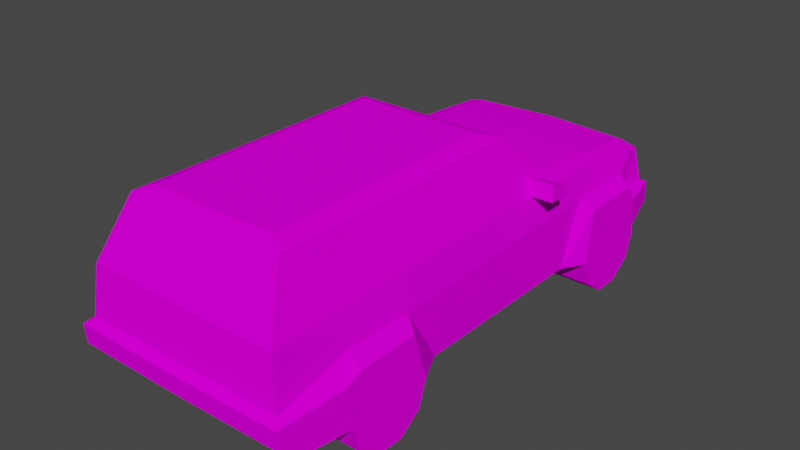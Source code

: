 # Source: dec_jeep2.blend  (saved by Blender 3.3.6; exported with 4.5.12 LTS)
import bpy
from mathutils import Matrix  # noqa: F401  (used for matrix-valued properties, if any)

bpy.ops.wm.read_factory_settings(use_empty=True)
scene = bpy.context.scene
scene.name = 'Scene'

# ---- collections
col_collection = bpy.data.collections.new('Collection'); scene.collection.children.link(col_collection)

# ---- images (referenced by path relative to the original .blend; pixels are not part of the script)
import os
ASSET_DIR = os.environ.get("B2B_ASSET_DIR", "")  # directory of the original .blend (textures are referenced by path, not embedded)
HERE = os.path.dirname(os.path.abspath(__file__))  # packed textures are extracted next to this script under _unpacked/

def load_image(name, relpath, width, height, colorspace="sRGB"):
    """Load a texture the original file referenced (path relative to the .blend, or extracted next to this script)."""
    p = next((c for c in (os.path.join(HERE, relpath), os.path.join(ASSET_DIR, relpath)) if relpath and os.path.exists(c)), "")
    if p:
        img = bpy.data.images.load(p, check_existing=True)
        img.name = name
    else:  # same state as the original file: an image datablock whose file is absent (Cycles renders it pink)
        img = bpy.data.images.new(name, width, height)
        img.source = "FILE"
        img.filepath = "//" + (relpath or name)
    img.colorspace_settings.name = colorspace
    return img
img_level3_lexus256x3_png_003 = load_image('level3_lexus256x3.png.003', 'level3_lexus256x3.png', 1024, 1024, 'sRGB')

# ---- materials (node trees are filled in below, after node groups)
mat_level3_lexus256x3 = bpy.data.materials.new('level3_lexus256x3')
mat_level3_lexus256x3.alpha_threshold = 0.0
mat_level3_lexus256x3.use_transparent_shadow = False
mat_level3_lexus256x3.diffuse_color = (1.0, 1.0, 1.0, 1.0)
mat_level3_lexus256x3.roughness = 0.5

# ---- material node trees
mat_level3_lexus256x3.use_nodes = True; mat_level3_lexus256x3.node_tree.nodes.clear()
_N = mat_level3_lexus256x3.node_tree.nodes; _L = mat_level3_lexus256x3.node_tree.links
n0 = _N.new('ShaderNodeBsdfDiffuse'); n0.name = 'Diffuse BSDF'; n0.location = (0, 0)
n1 = _N.new('ShaderNodeTexImage'); n1.name = 'Image Texture'; n1.location = (0, 0)
n1.image = img_level3_lexus256x3_png_003
n2 = _N.new('ShaderNodeOutputMaterial'); n2.name = 'Material Output'; n2.location = (0, 0)
_L.new(n0.outputs[0], n2.inputs[0])
_L.new(n1.outputs[0], n0.inputs[0])
n2.is_active_output = True

# ---- world
world_world = bpy.data.worlds.new('World'); scene.world = world_world
world_world.use_nodes = True; world_world.node_tree.nodes.clear()
_N = world_world.node_tree.nodes; _L = world_world.node_tree.links
n0 = _N.new('ShaderNodeOutputWorld'); n0.name = 'World Output'; n0.location = (300, 300)
n1 = _N.new('ShaderNodeBackground'); n1.name = 'Background'; n1.location = (10, 300)
n1.inputs[0].default_value = (0.05088, 0.05088, 0.05088, 1.0)
_L.new(n1.outputs[0], n0.inputs[0])
n0.is_active_output = True
world_world.color = (0.05088, 0.05088, 0.05088)
world_world.use_sun_shadow = False
world_world.sun_shadow_jitter_overblur = 0.0

# ---- meshes
me_track13_pmd0_mesh_003 = bpy.data.meshes.new('TRACK13.PMD0.mesh.003')
me_track13_pmd0_mesh_003.from_pydata([(9.525, 21.65, 7.679), (9.525, 24.4, 7.679), (9.854, 25.17, 7.372), (6.472, 21.41, 3.856), (10.79, 21.41, 3.856), (10.79, 21.18, 4.602), (6.472, 20.63, 1.473), (10.79, 20.63, 1.473), (6.472, 18.6, 0.0), (10.79, 18.6, 0.0), (-0.0004569, -22.7, 12.35), (8.997, -22.58, 12.29), (9.525, -22.98, 7.679), (-0.0004569, -23.09, 7.716), (6.472, 16.1, 0.0), (6.472, 14.07, 1.473), (10.79, 14.07, 1.473), (10.79, 16.1, 0.0), (6.472, 13.3, 3.856), (10.79, 13.3, 3.856), (9.601, 20.32, 9.676), (9.114, 22.97, 11.57), (8.997, 23.84, 11.11), (9.525, 13.58, 9.728), (8.91, 17.14, 12.11), (-6.473, 13.3, 3.856), (-6.473, 21.41, 3.856), (-6.473, 20.63, 1.473), (-6.473, 18.6, 0.0), (-6.473, 16.1, 0.0), (-6.473, 14.07, 1.473), (8.997, 9.769, 12.29), (9.525, 11.21, 3.861), (10.79, 13.94, 8.872), (10.79, 19.98, 8.858), (10.79, 20.94, 7.372), (-10.79, 20.94, 7.372), (-10.79, 21.18, 4.602), (-9.855, 25.17, 5.374), (-9.855, 25.17, 7.372), (-5.951, 3.224, 18.18), (-7.348, 4.784, 17.62), (7.347, 4.784, 17.62), (5.95, 3.224, 18.18), (-8.998, 9.769, 12.29), (-6.815, 9.769, 12.83), (-8.998, 23.84, 11.11), (-9.526, 24.4, 7.679), (-7.727, 23.84, 11.42), (-9.115, 22.97, 11.57), (-7.727, 22.97, 11.88), (-8.91, 17.14, 12.11), (-7.727, 17.14, 12.39), (-0.0004569, 25.52, 7.478), (-0.0004569, 24.74, 7.789), (-0.0004569, 25.52, 5.451), (9.854, 25.17, 5.374), (-9.526, 21.65, 7.679), (-10.79, 21.41, 3.856), (-10.79, 20.63, 1.473), (-10.79, 18.6, 0.0), (-0.0004569, -20.1, 17.7), (7.347, -20.0, 17.62), (-10.79, 16.1, 0.0), (-10.79, 14.07, 1.473), (-10.79, 13.3, 3.856), (-9.602, 20.32, 9.676), (-9.526, 13.58, 9.728), (-0.0004569, 24.17, 11.58), (7.727, 23.84, 11.42), (7.727, 22.97, 11.88), (-0.0004569, 23.29, 12.05), (-10.79, 19.98, 8.858), (-10.79, 13.94, 8.872), (7.727, 17.14, 12.39), (-0.0004569, 17.37, 12.57), (6.814, 9.769, 12.83), (-0.0004569, 9.899, 13.02), (-9.526, 11.21, 3.861), (-8.439, 8.257, 13.38), (-11.01, 8.257, 13.38), (-11.01, 8.564, 12.38), (-8.439, 8.564, 12.38), (8.438, 8.257, 13.38), (11.0, 8.257, 13.38), (11.0, 6.646, 13.94), (8.438, 6.646, 13.94), (11.0, 6.646, 12.38), (8.438, 6.646, 12.38), (11.0, 8.564, 12.38), (8.438, 8.564, 12.38), (-8.439, 6.646, 13.94), (-11.01, 6.646, 13.94), (-8.439, 6.646, 12.38), (-11.01, 6.646, 12.38), (-0.0004569, -19.11, 18.17), (5.95, -18.81, 18.18), (-10.79, -17.22, 3.906), (-10.3, -21.65, 4.094), (-0.0004569, -21.76, 4.113), (-6.473, -17.22, 3.906), (-10.12, -23.51, 5.425), (-0.0004569, -23.63, 5.452), (-7.348, -20.0, 17.62), (-5.951, -18.81, 18.18), (6.472, -17.22, 3.906), (-8.998, -22.58, 12.29), (-10.14, -23.69, 7.218), (-0.0004569, -23.81, 7.253), (-9.526, -22.98, 7.679), (10.3, -21.65, 4.094), (10.79, -17.22, 3.906), (10.12, -23.51, 5.425), (9.613, -9.828, 9.369), (9.525, -6.463, 3.9), (10.79, -10.49, 8.345), (-10.79, -16.45, 1.522), (-6.473, -16.45, 1.522), (6.472, -16.45, 1.522), (10.79, -16.45, 1.522), (-10.79, -17.66, 7.679), (9.525, -16.34, 9.369), (10.79, -17.66, 7.679), (10.14, -23.69, 7.218), (6.472, -14.42, 0.04943), (6.472, -11.92, 0.04943), (6.472, -9.889, 1.522), (6.472, -9.115, 3.906), (-9.526, -6.463, 3.9), (-10.79, -10.49, 8.345), (-10.79, -9.115, 3.906), (-9.613, -9.828, 9.369), (-6.473, -9.115, 3.906), (-6.473, -9.889, 1.522), (-6.473, -11.92, 0.04943), (-6.473, -14.42, 0.04943), (-9.526, -16.34, 9.369), (-10.79, -14.42, 0.04943), (-10.79, -11.92, 0.04943), (-10.79, -9.889, 1.522), (-10.79, -16.07, 8.294), (10.79, -9.115, 3.906), (10.79, -9.889, 1.522), (10.79, -11.92, 0.04943), (10.79, -14.42, 0.04943), (10.79, -16.07, 8.294)], [], [(0, 2, 1), (3, 5, 4), (3, 4, 7, 6), (6, 7, 9, 8), (10, 13, 12, 11), (14, 17, 16, 15), (15, 16, 19, 18), (20, 0, 22, 21), (23, 20, 21, 24), (25, 30, 29, 28, 27, 26), (31, 23, 24), (32, 19, 33), (19, 5, 35, 34, 33), (0, 1, 22), (36, 39, 38, 37), (40, 43, 42, 41), (41, 45, 44), (15, 18, 3, 6, 8, 14), (46, 48, 47), (49, 50, 48, 46), (51, 52, 50, 49), (53, 54, 1, 2), (55, 53, 2, 56), (39, 57, 47), (37, 26, 58), (58, 26, 27, 59), (59, 27, 28, 60), (61, 10, 11, 62), (63, 29, 30, 64), (64, 30, 25, 65), (57, 66, 49, 46), (66, 67, 51, 49), (67, 44, 51), (68, 71, 70, 69), (54, 68, 69, 1), (37, 65, 73, 72, 36), (47, 57, 46), (71, 75, 74, 70), (75, 77, 76, 74), (78, 67, 73), (73, 67, 66, 72), (72, 66, 57, 36), (3, 56, 5), (65, 25, 78), (65, 78, 73), (44, 45, 52, 51), (39, 53, 55, 38), (36, 57, 39), (79, 82, 81, 80), (25, 26, 3, 18), (58, 59, 60, 63, 64, 65, 37), (77, 42, 76), (47, 54, 53, 39), (83, 86, 85, 84), (87, 85, 86, 88), (89, 87, 88, 90), (84, 85, 87, 89), (90, 83, 84, 89), (91, 79, 80, 92), (92, 94, 93, 91), (94, 81, 82, 93), (92, 80, 81, 94), (52, 45, 77, 75), (50, 52, 75, 71), (48, 50, 71, 68), (41, 77, 45), (41, 42, 77), (47, 48, 68, 54), (26, 55, 3), (38, 26, 37), (95, 61, 62, 96), (97, 100, 99, 98), (98, 99, 102, 101), (103, 61, 95, 104), (99, 100, 105), (106, 10, 61, 103), (101, 102, 108, 107), (104, 95, 96, 43, 40), (107, 108, 13, 109), (109, 13, 10, 106), (99, 105, 111, 110), (102, 99, 110, 112), (3, 55, 56), (38, 55, 26), (69, 22, 1), (70, 21, 22, 69), (74, 24, 21, 70), (76, 31, 24, 74), (18, 19, 32), (113, 115, 114), (116, 117, 100, 97), (118, 119, 111, 105), (107, 109, 120), (12, 122, 121), (12, 123, 122), (118, 105, 127, 126, 125, 124), (128, 130, 129), (67, 131, 106, 44), (67, 78, 128, 131), (18, 32, 114, 127), (100, 117, 135, 134, 133, 132), (131, 136, 106), (136, 109, 106), (107, 120, 97, 98, 101), (127, 132, 25, 18), (97, 120, 140, 129, 130, 139, 138, 137, 116), (140, 136, 131, 129), (140, 120, 136), (44, 106, 103, 41), (78, 25, 132, 128), (129, 131, 128), (100, 132, 127, 105), (120, 109, 136), (128, 132, 130), (130, 132, 133, 139), (127, 114, 141), (127, 141, 142, 126), (126, 142, 143, 125), (108, 102, 112, 123), (124, 144, 119, 118), (62, 42, 43, 96), (139, 133, 134, 138), (13, 108, 123, 12), (137, 135, 117, 116), (113, 23, 31, 11), (32, 23, 113, 114), (141, 114, 115), (121, 113, 11), (12, 121, 11), (122, 123, 112, 110, 111), (41, 103, 104, 40), (122, 111, 119, 144, 143, 142, 141, 115, 145), (121, 145, 115, 113), (122, 145, 121), (11, 31, 42, 62), (2, 35, 5, 56), (7, 4, 5, 19, 16, 17, 9), (23, 32, 33), (23, 33, 34, 20), (20, 34, 35, 0), (0, 35, 2), (76, 42, 31)])
_uv = me_track13_pmd0_mesh_003.uv_layers.new(name='UVMap')
_uv.uv.foreach_set('vector', [0.9206, 0.1586, 0.9922, 0.146, 0.9766, 0.1533, 0.9154, 0.08081, 0.9109, 0.09602, 0.9156, 0.08085, 0.9156, 0.08085, 0.9156, 0.08085, 0.8998, 0.03237, 0.8998, 0.03237, 0.8998, 0.03237, 0.8998, 0.03237, 0.8586, 0.002414, 0.8586, 0.002414, 0.4962, 0.5822, 0.4962, 0.4586, 0.2498, 0.4586, 0.2634, 0.5822, 0.8076, 0.002414, 0.8076, 0.002414, 0.7664, 0.03237, 0.7664, 0.03237, 0.7664, 0.03237, 0.7664, 0.03237, 0.7506, 0.08085, 0.7506, 0.08085, 0.8934, 0.2013, 0.9206, 0.1586, 0.9651, 0.2246, 0.9474, 0.235, 0.7565, 0.2045, 0.8934, 0.2013, 0.9474, 0.235, 0.8288, 0.2401, 0.7506, 0.08085, 0.7664, 0.03237, 0.8076, 0.002414, 0.8586, 0.002414, 0.8998, 0.03237, 0.9156, 0.08085, 0.6823, 0.243, 0.7565, 0.2045, 0.8288, 0.2401, 0.7083, 0.08094, 0.7506, 0.08085, 0.7637, 0.1829, 0.7506, 0.08085, 0.9109, 0.09602, 0.906, 0.146, 0.8866, 0.1826, 0.7637, 0.1829, 0.9206, 0.1586, 0.9766, 0.1533, 0.9651, 0.2246, 0.906, 0.146, 0.9922, 0.146, 0.9922, 0.1117, 0.9109, 0.09602, 0.751, 0.3656, 0.9466, 0.3656, 0.974, 0.3546, 0.7236, 0.3546, 0.7235, 0.3544, 0.7327, 0.2517, 0.6949, 0.239, 0.7664, 0.03237, 0.7506, 0.08085, 0.9156, 0.08085, 0.8998, 0.03237, 0.8586, 0.002414, 0.8076, 0.002414, 0.05776, 0.3751, 0.0521, 0.4236, 0.1608, 0.3689, 0.03012, 0.3833, 0.02447, 0.4213, 0.05354, 0.4201, 0.05636, 0.3864, 0.007325, 0.3844, 0.001674, 0.4223, 0.026, 0.4211, 0.02882, 0.3874, 0.1705, 0.6512, 0.1633, 0.651, 0.1637, 0.3774, 0.1708, 0.3686, 0.2327, 0.6499, 0.1705, 0.6512, 0.1708, 0.3686, 0.233, 0.3678, 0.9922, 0.146, 0.9206, 0.1586, 0.9766, 0.1533, 0.9109, 0.09602, 0.9161, 0.08101, 0.9156, 0.08085, 0.9156, 0.08085, 0.9156, 0.08085, 0.8998, 0.03237, 0.8998, 0.03237, 0.8998, 0.03237, 0.8998, 0.03237, 0.8586, 0.002414, 0.8586, 0.002414, 0.4959, 0.7212, 0.4959, 0.5819, 0.2646, 0.5819, 0.3087, 0.7212, 0.8076, 0.002414, 0.8076, 0.002414, 0.7664, 0.03237, 0.7664, 0.03237, 0.7664, 0.03237, 0.7664, 0.03237, 0.7506, 0.08085, 0.7506, 0.08085, 0.9206, 0.1586, 0.8934, 0.2013, 0.9474, 0.235, 0.9651, 0.2246, 0.8934, 0.2013, 0.7565, 0.2045, 0.8288, 0.2401, 0.9474, 0.235, 0.7565, 0.2045, 0.6823, 0.243, 0.8288, 0.2401, 0.05346, 0.6494, 0.02438, 0.6495, 0.02447, 0.4213, 0.05354, 0.4201, 0.1605, 0.6497, 0.05178, 0.6492, 0.0521, 0.4236, 0.1608, 0.3689, 0.9109, 0.09602, 0.7506, 0.08085, 0.7637, 0.1829, 0.8866, 0.1826, 0.906, 0.146, 0.9766, 0.1533, 0.9206, 0.1586, 0.9651, 0.2246, 0.02591, 0.6491, 0.001587, 0.6493, 0.001674, 0.4223, 0.026, 0.4211, 0.001587, 0.6493, 0.02591, 0.6491, 0.026, 0.4476, 0.001674, 0.4223, 0.7083, 0.08094, 0.7565, 0.2045, 0.7637, 0.1829, 0.7637, 0.1829, 0.7565, 0.2045, 0.8934, 0.2013, 0.8866, 0.1826, 0.8866, 0.1826, 0.8934, 0.2013, 0.9206, 0.1586, 0.906, 0.146, 0.5107, 0.003883, 0.5389, 0.06402, 0.5435, 6.7e-05, 0.7523, 0.07104, 0.7523, 0.06585, 0.7115, 0.0634, 0.7506, 0.08085, 0.7083, 0.08094, 0.7637, 0.1829, 0.02882, 0.3832, 0.026, 0.4476, 0.001674, 0.4223, 0.007325, 0.3844, 0.1708, 0.3686, 0.1705, 0.6512, 0.2327, 0.6499, 0.233, 0.3678, 0.906, 0.146, 0.9206, 0.1586, 0.9922, 0.146, 0.6477, 0.2573, 0.6467, 0.2478, 0.6467, 0.2478, 0.6477, 0.2573, 0.7072, 0.0491, 0.7072, 1.1e-05, 0.5157, 1.1e-05, 0.5157, 0.0491, 0.9156, 0.08085, 0.8998, 0.03237, 0.8586, 0.002414, 0.8076, 0.002414, 0.7664, 0.03237, 0.7506, 0.08085, 0.9109, 0.09602, 0.8482, 0.2517, 0.9729, 0.3544, 0.9637, 0.2517, 0.1637, 0.3774, 0.1633, 0.651, 0.1705, 0.6512, 0.1708, 0.3686, 0.6477, 0.2573, 0.6201, 0.2839, 0.6201, 0.2839, 0.6477, 0.2573, 0.1272, 0.4805, 0.06416, 0.4805, 0.06406, 0.3975, 0.1271, 0.3975, 0.6467, 0.2478, 0.6211, 0.2489, 0.6211, 0.2489, 0.6467, 0.2478, 0.6477, 0.2573, 0.6201, 0.2839, 0.6211, 0.2489, 0.6467, 0.2478, 0.6467, 0.2478, 0.6477, 0.2573, 0.6477, 0.2573, 0.6467, 0.2478, 0.6201, 0.2839, 0.6477, 0.2573, 0.6477, 0.2573, 0.6201, 0.2839, 0.06416, 0.4805, 0.1272, 0.4805, 0.1271, 0.3975, 0.06406, 0.3975, 0.6211, 0.2489, 0.6467, 0.2478, 0.6467, 0.2478, 0.6211, 0.2489, 0.6201, 0.2839, 0.6477, 0.2573, 0.6467, 0.2478, 0.6211, 0.2489, 0.001674, 0.4223, 0.026, 0.4476, 0.02591, 0.6491, 0.001587, 0.6493, 0.026, 0.4211, 0.001674, 0.4223, 0.001587, 0.6493, 0.02591, 0.6491, 0.05354, 0.4201, 0.02447, 0.4213, 0.02438, 0.6495, 0.05346, 0.6494, 0.7235, 0.3544, 0.8482, 0.2517, 0.7327, 0.2517, 0.7235, 0.3544, 0.9729, 0.3544, 0.8482, 0.2517, 0.1608, 0.3689, 0.0521, 0.4236, 0.05178, 0.6492, 0.1605, 0.6497, 0.4121, 0.00429, 0.464, 0.06995, 0.5107, 0.003883, 0.3886, 0.06464, 0.4121, 0.00429, 0.379, 0.000746, 0.4959, 0.7359, 0.4959, 0.7212, 0.3087, 0.7212, 0.3446, 0.7359, 0.1011, 0.07174, 0.1011, 0.06323, 0.01226, 0.05047, 0.01439, 0.07077, 0.2546, 0.3659, 0.4979, 0.3659, 0.4979, 0.4018, 0.2542, 0.4018, 0.3087, 0.7212, 0.4959, 0.7212, 0.4959, 0.7359, 0.3446, 0.7359, 0.01226, 0.05047, 0.1011, 0.06323, 0.1011, 0.0377, 0.2646, 0.5819, 0.4959, 0.5819, 0.4959, 0.7212, 0.3087, 0.7212, 0.2519, 0.4018, 0.4964, 0.4018, 0.4964, 0.4519, 0.2514, 0.4519, 0.09762, 0.3638, 0.09762, 0.3638, 0.09762, 0.3638, 0.5492, 0.3638, 0.5492, 0.3638, 0.2514, 0.4519, 0.4964, 0.4519, 0.4962, 0.4586, 0.2687, 0.4586, 0.2498, 0.4586, 0.4962, 0.4586, 0.4962, 0.5822, 0.2634, 0.5822, 0.01226, 0.05047, 0.1011, 0.0377, 0.1011, 0.02919, 0.01439, 0.03016, 0.4979, 0.4018, 0.4979, 0.3659, 0.2546, 0.3659, 0.2542, 0.4018, 0.5107, 0.003883, 0.464, 0.06995, 0.5389, 0.06402, 0.3886, 0.06464, 0.464, 0.06995, 0.4121, 0.00429, 0.0521, 0.4236, 0.05776, 0.3751, 0.1608, 0.3689, 0.02447, 0.4213, 0.03012, 0.3833, 0.05636, 0.3864, 0.05354, 0.4201, 0.001674, 0.4223, 0.007325, 0.3844, 0.02882, 0.3874, 0.026, 0.4211, 0.026, 0.4476, 0.02882, 0.3832, 0.007325, 0.3844, 0.001674, 0.4223, 0.7523, 0.07104, 0.7523, 0.06585, 0.7115, 0.0634, 0.2803, 0.193, 0.2668, 0.1722, 0.3487, 0.08174, 0.1456, 0.03338, 0.1456, 0.03338, 0.1298, 0.08186, 0.1298, 0.08186, 0.1456, 0.03338, 0.1456, 0.03338, 0.1298, 0.08186, 0.1298, 0.08186, 0.001316, 0.1444, 0.0128, 0.1505, 0.121, 0.1586, 0.0128, 0.1505, 0.121, 0.1586, 0.1479, 0.1914, 0.0128, 0.1505, 0.001316, 0.1444, 0.121, 0.1586, 0.1456, 0.03338, 0.1298, 0.08186, 0.2948, 0.08186, 0.279, 0.03338, 0.2378, 0.003419, 0.1868, 0.003419, 0.3487, 0.08174, 0.2948, 0.08186, 0.2668, 0.1722, 0.7565, 0.2003, 0.2803, 0.193, 0.02086, 0.2459, 0.6823, 0.243, 0.7565, 0.2003, 0.7083, 0.08094, 0.3487, 0.08174, 0.2803, 0.193, 0.7115, 0.0634, 0.7523, 0.06585, 0.3128, 0.06585, 0.3648, 0.0634, 0.1298, 0.08186, 0.1456, 0.03338, 0.1868, 0.003419, 0.2378, 0.003419, 0.279, 0.03338, 0.2948, 0.08186, 0.2803, 0.193, 0.1479, 0.1914, 0.02086, 0.2459, 0.1479, 0.1914, 0.0128, 0.1505, 0.02086, 0.2459, 0.001316, 0.1444, 0.121, 0.1586, 0.1298, 0.08186, 0.03986, 0.08568, 0.003659, 0.1063, 0.6396, 0.07004, 0.6396, 1.1e-05, 0.3128, 1.1e-05, 0.3128, 0.07004, 0.1298, 0.08186, 0.121, 0.1586, 0.1533, 0.1711, 0.2668, 0.1722, 0.2948, 0.08186, 0.279, 0.03338, 0.2378, 0.003419, 0.1868, 0.003419, 0.1456, 0.03338, 0.1533, 0.1711, 0.1479, 0.1914, 0.2803, 0.193, 0.2668, 0.1722, 0.1533, 0.1711, 0.121, 0.1586, 0.1479, 0.1914, 0.6823, 0.243, 0.02086, 0.2459, 0.07344, 0.3524, 0.5809, 0.3524, 0.7115, 0.0634, 0.7523, 0.06585, 0.3128, 0.06585, 0.3648, 0.0634, 0.2668, 0.1722, 0.2803, 0.193, 0.3487, 0.08174, 0.7186, 1.1e-05, 0.6396, 1.1e-05, 0.6396, 0.07004, 0.7186, 0.07004, 0.121, 0.1586, 0.0128, 0.1505, 0.1479, 0.1914, 0.3648, 0.0634, 0.3128, 0.06585, 0.3128, 0.07104, 0.2948, 0.08186, 0.2948, 0.08186, 0.279, 0.03338, 0.279, 0.03338, 0.3648, 0.0634, 0.3128, 0.06585, 0.3128, 0.07104, 0.2948, 0.08186, 0.2948, 0.08186, 0.279, 0.03338, 0.279, 0.03338, 0.279, 0.03338, 0.279, 0.03338, 0.2378, 0.003419, 0.2378, 0.003419, 0.4964, 0.4519, 0.4964, 0.4018, 0.2519, 0.4018, 0.2514, 0.4519, 0.1868, 0.003419, 0.1868, 0.003419, 0.1456, 0.03338, 0.1456, 0.03338, 0.07344, 0.3524, 0.5809, 0.3524, 0.5492, 0.3638, 0.09762, 0.3638, 0.279, 0.03338, 0.279, 0.03338, 0.2378, 0.003419, 0.2378, 0.003419, 0.4962, 0.4586, 0.4964, 0.4519, 0.2514, 0.4519, 0.2687, 0.4586, 0.1868, 0.003419, 0.1868, 0.003419, 0.1456, 0.03338, 0.1456, 0.03338, 0.2803, 0.193, 0.7565, 0.2003, 0.6823, 0.243, 0.02086, 0.2459, 0.7083, 0.08094, 0.7565, 0.2003, 0.2803, 0.193, 0.3487, 0.08174, 0.2948, 0.08186, 0.3487, 0.08174, 0.2668, 0.1722, 0.1479, 0.1914, 0.2803, 0.193, 0.02086, 0.2459, 0.0128, 0.1505, 0.1479, 0.1914, 0.02086, 0.2459, 0.121, 0.1586, 0.001316, 0.1444, 0.003659, 0.1063, 0.03986, 0.08568, 0.1298, 0.08186, 0.5809, 0.3524, 0.07344, 0.3524, 0.09762, 0.3638, 0.5492, 0.3638, 0.121, 0.1586, 0.1298, 0.08186, 0.1456, 0.03338, 0.1868, 0.003419, 0.2378, 0.003419, 0.279, 0.03338, 0.2948, 0.08186, 0.2668, 0.1722, 0.1533, 0.1711, 0.1479, 0.1914, 0.1533, 0.1711, 0.2668, 0.1722, 0.2803, 0.193, 0.121, 0.1586, 0.1533, 0.1711, 0.1479, 0.1914, 0.02086, 0.2459, 0.6823, 0.243, 0.5809, 0.3524, 0.07344, 0.3524, 0.9922, 0.146, 0.906, 0.146, 0.9109, 0.09602, 0.9922, 0.1117, 0.8998, 0.03237, 0.9156, 0.08085, 0.9109, 0.09602, 0.7506, 0.08085, 0.7664, 0.03237, 0.8076, 0.002414, 0.8586, 0.002414, 0.7565, 0.2045, 0.7083, 0.08094, 0.7637, 0.1829, 0.7565, 0.2045, 0.7637, 0.1829, 0.8866, 0.1826, 0.8934, 0.2013, 0.8934, 0.2013, 0.8866, 0.1826, 0.906, 0.146, 0.9206, 0.1586, 0.9206, 0.1586, 0.906, 0.146, 0.9922, 0.146, 0.9637, 0.2517, 0.9729, 0.3544, 1.002, 0.239])
me_track13_pmd0_mesh_003.materials.append(mat_level3_lexus256x3)
me_track13_pmd0_mesh_003.use_remesh_preserve_volume = False
me_track13_pmd0_mesh_003.use_remesh_preserve_attributes = False
me_track13_pmd0_mesh_003.use_mirror_vertex_groups = False
me_track13_pmd0_mesh_003.update()

# ---- objects
ob_main = bpy.data.objects.new('main', me_track13_pmd0_mesh_003)

# ---- transforms, parenting, visibility, modifiers, constraints
ob_main.location = (0.0, 0.0, 0.0)
ob_main.lineart.crease_threshold = 0.0

# ---- collection membership
col_collection.objects.link(ob_main)

# ---- scene / render settings (as saved in the file)
scene.frame_start = 1; scene.frame_end = 250; scene.frame_set(1)
scene.render.engine = 'BLENDER_EEVEE_NEXT'
scene.cycles.sampling_pattern = 'TABULATED_SOBOL'
scene.cycles.use_light_tree = False
scene.view_settings.view_transform = 'Filmic'
bpy.context.view_layer.update()

# ---- added for rendering (the .blend has no active camera and no usable light): camera, sun
cam_auto = bpy.data.cameras.new('AutoCamera')
cam_auto.lens = 50.0
cam_auto.sensor_width = 36.0
cam_auto.clip_end = 1000.0
ob_auto_camera = bpy.data.objects.new('AutoCamera', cam_auto)
scene.collection.objects.link(ob_auto_camera)
ob_auto_camera.location = (52.7375, -62.4305, 51.2798)
ob_auto_camera.rotation_euler = (1.09748, -7.21219e-08, 0.694738)
scene.camera = ob_auto_camera
light_auto_sun = bpy.data.lights.new('AutoSun', 'SUN')
light_auto_sun.energy = 3.0
light_auto_sun.angle = 0.0523599
ob_auto_sun = bpy.data.objects.new('AutoSun', light_auto_sun)
scene.collection.objects.link(ob_auto_sun)
ob_auto_sun.rotation_euler = (0.872665, 0.174533, 0.523599)
bpy.context.view_layer.update()
